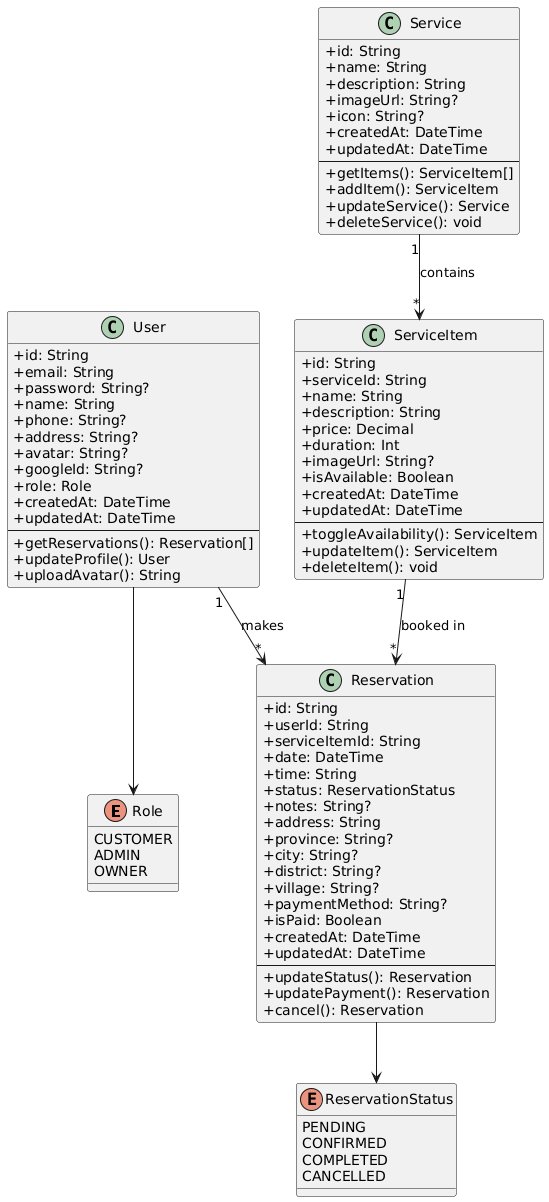

The diagram above was rendered by PlantUML. Its source (embedded in the PNG):
@startuml
skinparam classAttributeIconSize 0

enum Role {
    CUSTOMER
    ADMIN
    OWNER
}

enum ReservationStatus {
    PENDING
    CONFIRMED
    COMPLETED
    CANCELLED
}

class User {
    +id: String
    +email: String
    +password: String?
    +name: String
    +phone: String?
    +address: String?
    +avatar: String?
    +googleId: String?
    +role: Role
    +createdAt: DateTime
    +updatedAt: DateTime
    --
    +getReservations(): Reservation[]
    +updateProfile(): User
    +uploadAvatar(): String
}

class Service {
    +id: String
    +name: String
    +description: String
    +imageUrl: String?
    +icon: String?
    +createdAt: DateTime
    +updatedAt: DateTime
    --
    +getItems(): ServiceItem[]
    +addItem(): ServiceItem
    +updateService(): Service
    +deleteService(): void
}

class ServiceItem {
    +id: String
    +serviceId: String
    +name: String
    +description: String
    +price: Decimal
    +duration: Int
    +imageUrl: String?
    +isAvailable: Boolean
    +createdAt: DateTime
    +updatedAt: DateTime
    --
    +toggleAvailability(): ServiceItem
    +updateItem(): ServiceItem
    +deleteItem(): void
}

class Reservation {
    +id: String
    +userId: String
    +serviceItemId: String
    +date: DateTime
    +time: String
    +status: ReservationStatus
    +notes: String?
    +address: String
    +province: String?
    +city: String?
    +district: String?
    +village: String?
    +paymentMethod: String?
    +isPaid: Boolean
    +createdAt: DateTime
    +updatedAt: DateTime
    --
    +updateStatus(): Reservation
    +updatePayment(): Reservation
    +cancel(): Reservation
}

' Relationships
User "1" --> "*" Reservation : makes
Service "1" --> "*" ServiceItem : contains
ServiceItem "1" --> "*" Reservation : booked in
User --> Role
Reservation --> ReservationStatus
@enduml